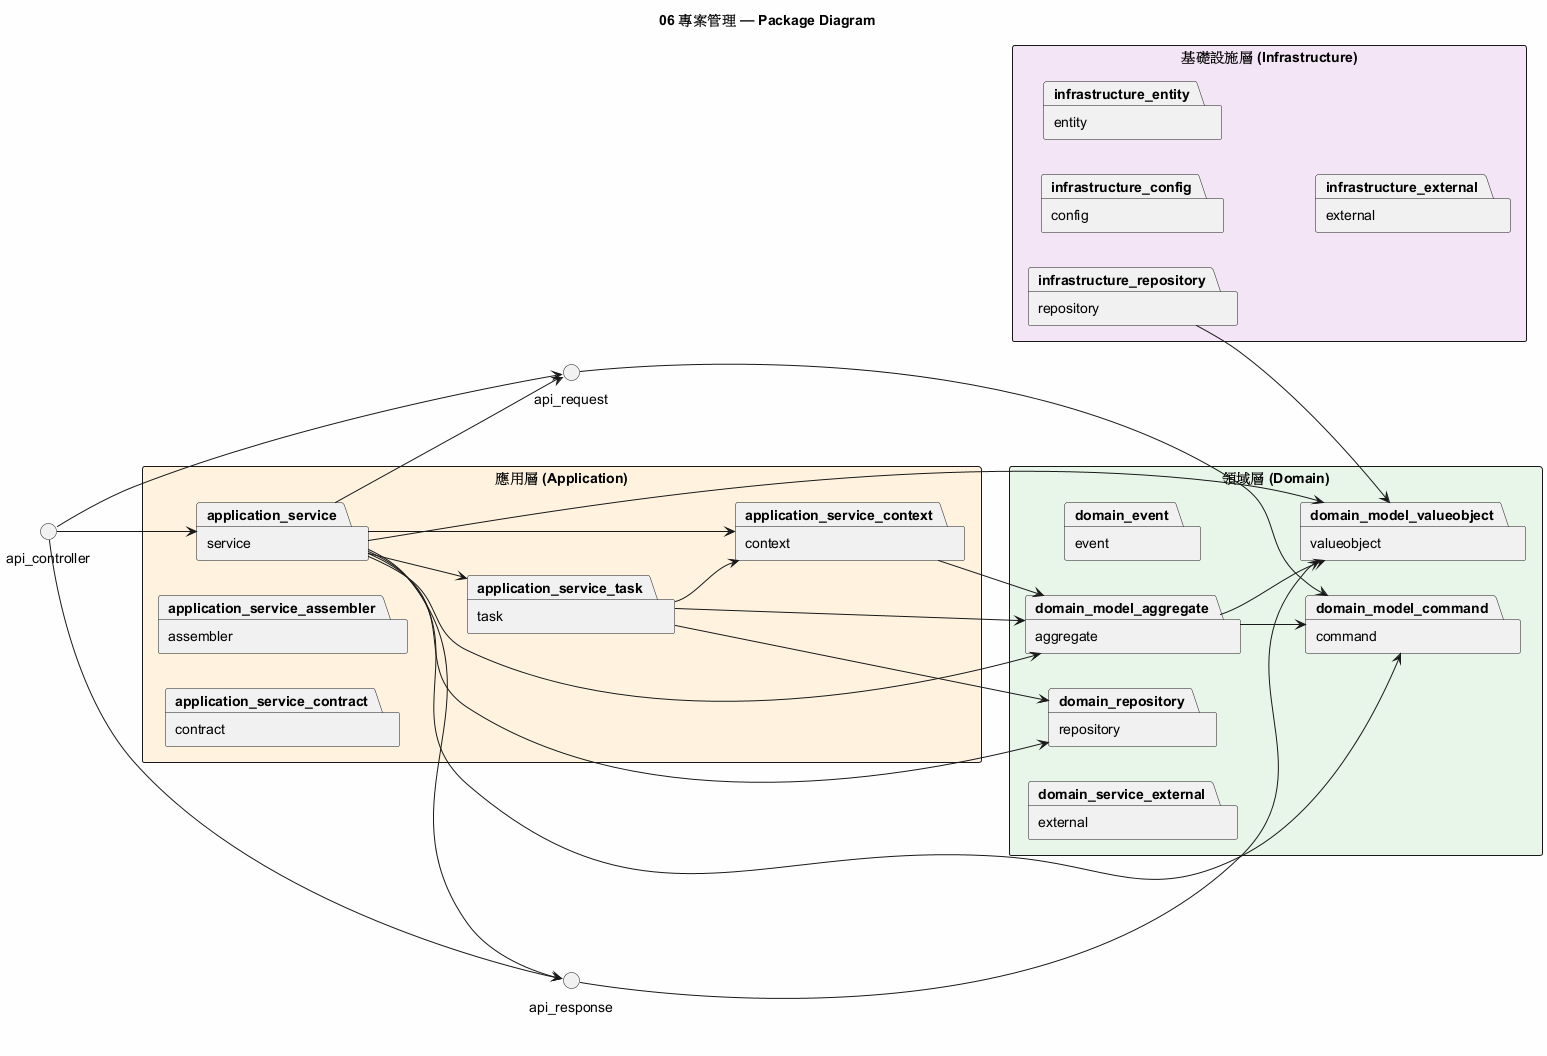

The diagram above was rendered by PlantUML. Its source (embedded in the PNG):
@startuml
title 06 專案管理 — Package Diagram
skinparam packageStyle rectangle
skinparam backgroundColor #FEFEFE
left to right direction

package "應用層 (Application)" #FFF3E0 {
  package "service" as application_service
  package "assembler" as application_service_assembler
  package "context" as application_service_context
  package "contract" as application_service_contract
  package "task" as application_service_task
}

package "領域層 (Domain)" #E8F5E9 {
  package "event" as domain_event
  package "aggregate" as domain_model_aggregate
  package "command" as domain_model_command
  package "valueobject" as domain_model_valueobject
  package "repository" as domain_repository
  package "external" as domain_service_external
}

package "基礎設施層 (Infrastructure)" #F3E5F5 {
  package "config" as infrastructure_config
  package "entity" as infrastructure_entity
  package "external" as infrastructure_external
  package "repository" as infrastructure_repository
}

application_service --> domain_model_valueobject
application_service --> api_response
application_service --> api_request
application_service --> domain_model_aggregate
application_service --> domain_repository
api_controller --> api_request
api_controller --> api_response
application_service --> application_service_task
domain_model_aggregate --> domain_model_valueobject
application_service_task --> application_service_context
api_controller --> application_service
domain_model_aggregate --> domain_model_command
application_service --> domain_model_command
application_service_task --> domain_model_aggregate
api_response --> domain_model_valueobject
infrastructure_repository --> domain_model_valueobject
application_service_task --> domain_repository
api_request --> domain_model_command
application_service --> application_service_context
application_service_context --> domain_model_aggregate
@enduml